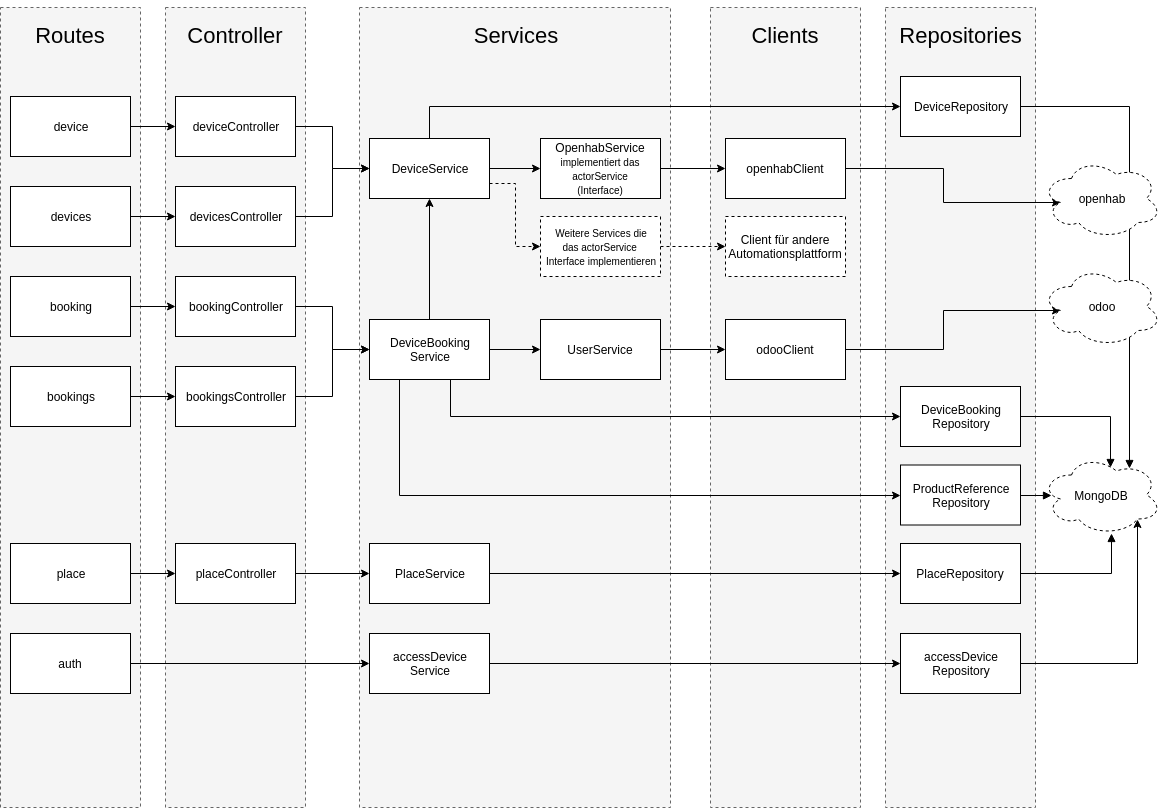

The diagram above was exported from draw.io. Its source (the exported page's mxGraphModel, read from the mxfile embedded in the PNG):
<mxGraphModel dx="1394" dy="728" grid="1" gridSize="10" guides="1" tooltips="1" connect="1" arrows="1" fold="1" page="1" pageScale="1" pageWidth="1169" pageHeight="827" math="0" shadow="0">
  <root>
    <mxCell id="0" />
    <mxCell id="1" parent="0" />
    <mxCell id="FSiZEnLIaux_TN3x6jLH-69" value="" style="rounded=0;whiteSpace=wrap;html=1;dashed=1;fillColor=#f5f5f5;strokeColor=#666666;fontColor=#333333;" parent="1" vertex="1">
      <mxGeometry x="904" y="27" width="150" height="800" as="geometry" />
    </mxCell>
    <mxCell id="FSiZEnLIaux_TN3x6jLH-68" value="" style="rounded=0;whiteSpace=wrap;html=1;dashed=1;fillColor=#f5f5f5;strokeColor=#666666;fontColor=#333333;" parent="1" vertex="1">
      <mxGeometry x="729" y="27" width="150" height="800" as="geometry" />
    </mxCell>
    <mxCell id="FSiZEnLIaux_TN3x6jLH-67" value="" style="rounded=0;whiteSpace=wrap;html=1;dashed=1;fillColor=#f5f5f5;strokeColor=#666666;fontColor=#333333;" parent="1" vertex="1">
      <mxGeometry x="378" y="27" width="311" height="800" as="geometry" />
    </mxCell>
    <mxCell id="FSiZEnLIaux_TN3x6jLH-66" value="" style="rounded=0;whiteSpace=wrap;html=1;dashed=1;fillColor=#f5f5f5;strokeColor=#666666;fontColor=#333333;" parent="1" vertex="1">
      <mxGeometry x="184" y="27" width="140" height="800" as="geometry" />
    </mxCell>
    <mxCell id="FSiZEnLIaux_TN3x6jLH-64" value="" style="rounded=0;whiteSpace=wrap;html=1;dashed=1;fillColor=#f5f5f5;strokeColor=#666666;fontColor=#333333;" parent="1" vertex="1">
      <mxGeometry x="19" y="27" width="140" height="800" as="geometry" />
    </mxCell>
    <mxCell id="FSiZEnLIaux_TN3x6jLH-1" value="&lt;font style=&quot;font-size: 22px&quot;&gt;Routes&lt;/font&gt;" style="text;html=1;strokeColor=none;fillColor=none;align=center;verticalAlign=middle;whiteSpace=wrap;rounded=0;" parent="1" vertex="1">
      <mxGeometry x="34" y="20" width="110" height="70" as="geometry" />
    </mxCell>
    <mxCell id="FSiZEnLIaux_TN3x6jLH-2" value="&lt;font style=&quot;font-size: 22px&quot;&gt;Controller&lt;br&gt;&lt;/font&gt;" style="text;html=1;strokeColor=none;fillColor=none;align=center;verticalAlign=middle;whiteSpace=wrap;rounded=0;" parent="1" vertex="1">
      <mxGeometry x="199" y="20" width="110" height="70" as="geometry" />
    </mxCell>
    <mxCell id="FSiZEnLIaux_TN3x6jLH-3" value="&lt;font style=&quot;font-size: 22px&quot;&gt;Services&lt;br&gt;&lt;/font&gt;" style="text;html=1;strokeColor=none;fillColor=none;align=center;verticalAlign=middle;whiteSpace=wrap;rounded=0;" parent="1" vertex="1">
      <mxGeometry x="478.5" y="20" width="110" height="70" as="geometry" />
    </mxCell>
    <mxCell id="FSiZEnLIaux_TN3x6jLH-4" value="&lt;font style=&quot;font-size: 22px&quot;&gt;Clients&lt;br&gt;&lt;/font&gt;" style="text;html=1;strokeColor=none;fillColor=none;align=center;verticalAlign=middle;whiteSpace=wrap;rounded=0;" parent="1" vertex="1">
      <mxGeometry x="749" y="20" width="110" height="70" as="geometry" />
    </mxCell>
    <mxCell id="FSiZEnLIaux_TN3x6jLH-5" value="&lt;font style=&quot;font-size: 22px&quot;&gt;Repositories&lt;br&gt;&lt;/font&gt;" style="text;html=1;strokeColor=none;fillColor=none;align=center;verticalAlign=middle;whiteSpace=wrap;rounded=0;" parent="1" vertex="1">
      <mxGeometry x="924" y="20" width="110" height="70" as="geometry" />
    </mxCell>
    <mxCell id="FSiZEnLIaux_TN3x6jLH-19" style="edgeStyle=orthogonalEdgeStyle;rounded=0;orthogonalLoop=1;jettySize=auto;html=1;exitX=1;exitY=0.5;exitDx=0;exitDy=0;entryX=0;entryY=0.5;entryDx=0;entryDy=0;" parent="1" source="FSiZEnLIaux_TN3x6jLH-6" target="FSiZEnLIaux_TN3x6jLH-12" edge="1">
      <mxGeometry relative="1" as="geometry" />
    </mxCell>
    <mxCell id="FSiZEnLIaux_TN3x6jLH-6" value="device" style="rounded=0;whiteSpace=wrap;html=1;" parent="1" vertex="1">
      <mxGeometry x="29" y="116" width="120" height="60" as="geometry" />
    </mxCell>
    <mxCell id="FSiZEnLIaux_TN3x6jLH-31" style="edgeStyle=orthogonalEdgeStyle;rounded=0;orthogonalLoop=1;jettySize=auto;html=1;exitX=1;exitY=0.5;exitDx=0;exitDy=0;entryX=0;entryY=0.5;entryDx=0;entryDy=0;" parent="1" source="FSiZEnLIaux_TN3x6jLH-7" target="FSiZEnLIaux_TN3x6jLH-13" edge="1">
      <mxGeometry relative="1" as="geometry" />
    </mxCell>
    <mxCell id="FSiZEnLIaux_TN3x6jLH-7" value="devices" style="rounded=0;whiteSpace=wrap;html=1;" parent="1" vertex="1">
      <mxGeometry x="29" y="206" width="120" height="60" as="geometry" />
    </mxCell>
    <mxCell id="FSiZEnLIaux_TN3x6jLH-32" style="edgeStyle=orthogonalEdgeStyle;rounded=0;orthogonalLoop=1;jettySize=auto;html=1;exitX=1;exitY=0.5;exitDx=0;exitDy=0;entryX=0;entryY=0.5;entryDx=0;entryDy=0;" parent="1" source="FSiZEnLIaux_TN3x6jLH-8" target="FSiZEnLIaux_TN3x6jLH-14" edge="1">
      <mxGeometry relative="1" as="geometry" />
    </mxCell>
    <mxCell id="FSiZEnLIaux_TN3x6jLH-8" value="booking" style="rounded=0;whiteSpace=wrap;html=1;" parent="1" vertex="1">
      <mxGeometry x="29" y="296" width="120" height="60" as="geometry" />
    </mxCell>
    <mxCell id="FSiZEnLIaux_TN3x6jLH-33" style="edgeStyle=orthogonalEdgeStyle;rounded=0;orthogonalLoop=1;jettySize=auto;html=1;exitX=1;exitY=0.5;exitDx=0;exitDy=0;entryX=0;entryY=0.5;entryDx=0;entryDy=0;" parent="1" source="FSiZEnLIaux_TN3x6jLH-9" target="FSiZEnLIaux_TN3x6jLH-15" edge="1">
      <mxGeometry relative="1" as="geometry" />
    </mxCell>
    <mxCell id="FSiZEnLIaux_TN3x6jLH-9" value="bookings" style="rounded=0;whiteSpace=wrap;html=1;" parent="1" vertex="1">
      <mxGeometry x="29" y="386" width="120" height="60" as="geometry" />
    </mxCell>
    <mxCell id="FSiZEnLIaux_TN3x6jLH-34" style="edgeStyle=orthogonalEdgeStyle;rounded=0;orthogonalLoop=1;jettySize=auto;html=1;exitX=1;exitY=0.5;exitDx=0;exitDy=0;" parent="1" source="FSiZEnLIaux_TN3x6jLH-10" target="FSiZEnLIaux_TN3x6jLH-16" edge="1">
      <mxGeometry relative="1" as="geometry" />
    </mxCell>
    <mxCell id="FSiZEnLIaux_TN3x6jLH-10" value="place" style="rounded=0;whiteSpace=wrap;html=1;" parent="1" vertex="1">
      <mxGeometry x="29" y="563" width="120" height="60" as="geometry" />
    </mxCell>
    <mxCell id="FSiZEnLIaux_TN3x6jLH-35" style="edgeStyle=orthogonalEdgeStyle;rounded=0;orthogonalLoop=1;jettySize=auto;html=1;exitX=1;exitY=0.5;exitDx=0;exitDy=0;entryX=0;entryY=0.5;entryDx=0;entryDy=0;" parent="1" source="FSiZEnLIaux_TN3x6jLH-11" target="ilfWUb-REgE01IezhPsx-1" edge="1">
      <mxGeometry relative="1" as="geometry">
        <mxPoint x="194" y="683" as="targetPoint" />
      </mxGeometry>
    </mxCell>
    <mxCell id="FSiZEnLIaux_TN3x6jLH-11" value="auth" style="rounded=0;whiteSpace=wrap;html=1;" parent="1" vertex="1">
      <mxGeometry x="29" y="653" width="120" height="60" as="geometry" />
    </mxCell>
    <mxCell id="FSiZEnLIaux_TN3x6jLH-20" style="edgeStyle=orthogonalEdgeStyle;rounded=0;orthogonalLoop=1;jettySize=auto;html=1;exitX=1;exitY=0.5;exitDx=0;exitDy=0;" parent="1" source="FSiZEnLIaux_TN3x6jLH-12" target="FSiZEnLIaux_TN3x6jLH-18" edge="1">
      <mxGeometry relative="1" as="geometry" />
    </mxCell>
    <mxCell id="FSiZEnLIaux_TN3x6jLH-12" value="deviceController&lt;br&gt;" style="rounded=0;whiteSpace=wrap;html=1;" parent="1" vertex="1">
      <mxGeometry x="194" y="116" width="120" height="60" as="geometry" />
    </mxCell>
    <mxCell id="FSiZEnLIaux_TN3x6jLH-21" style="edgeStyle=orthogonalEdgeStyle;rounded=0;orthogonalLoop=1;jettySize=auto;html=1;exitX=1;exitY=0.5;exitDx=0;exitDy=0;entryX=0;entryY=0.5;entryDx=0;entryDy=0;" parent="1" source="FSiZEnLIaux_TN3x6jLH-13" target="FSiZEnLIaux_TN3x6jLH-18" edge="1">
      <mxGeometry relative="1" as="geometry" />
    </mxCell>
    <mxCell id="FSiZEnLIaux_TN3x6jLH-13" value="devicesController&lt;br&gt;" style="rounded=0;whiteSpace=wrap;html=1;" parent="1" vertex="1">
      <mxGeometry x="194" y="206" width="120" height="60" as="geometry" />
    </mxCell>
    <mxCell id="FSiZEnLIaux_TN3x6jLH-23" style="edgeStyle=orthogonalEdgeStyle;rounded=0;orthogonalLoop=1;jettySize=auto;html=1;exitX=1;exitY=0.5;exitDx=0;exitDy=0;entryX=0;entryY=0.5;entryDx=0;entryDy=0;" parent="1" source="FSiZEnLIaux_TN3x6jLH-14" target="FSiZEnLIaux_TN3x6jLH-22" edge="1">
      <mxGeometry relative="1" as="geometry" />
    </mxCell>
    <mxCell id="FSiZEnLIaux_TN3x6jLH-14" value="bookingController&lt;br&gt;" style="rounded=0;whiteSpace=wrap;html=1;" parent="1" vertex="1">
      <mxGeometry x="194" y="296" width="120" height="60" as="geometry" />
    </mxCell>
    <mxCell id="FSiZEnLIaux_TN3x6jLH-25" style="edgeStyle=orthogonalEdgeStyle;rounded=0;orthogonalLoop=1;jettySize=auto;html=1;exitX=1;exitY=0.5;exitDx=0;exitDy=0;entryX=0;entryY=0.5;entryDx=0;entryDy=0;" parent="1" source="FSiZEnLIaux_TN3x6jLH-15" target="FSiZEnLIaux_TN3x6jLH-22" edge="1">
      <mxGeometry relative="1" as="geometry" />
    </mxCell>
    <mxCell id="FSiZEnLIaux_TN3x6jLH-15" value="bookingsController&lt;br&gt;" style="rounded=0;whiteSpace=wrap;html=1;" parent="1" vertex="1">
      <mxGeometry x="194" y="386" width="120" height="60" as="geometry" />
    </mxCell>
    <mxCell id="FSiZEnLIaux_TN3x6jLH-27" style="edgeStyle=orthogonalEdgeStyle;rounded=0;orthogonalLoop=1;jettySize=auto;html=1;exitX=1;exitY=0.5;exitDx=0;exitDy=0;entryX=0;entryY=0.5;entryDx=0;entryDy=0;" parent="1" source="FSiZEnLIaux_TN3x6jLH-16" target="FSiZEnLIaux_TN3x6jLH-26" edge="1">
      <mxGeometry relative="1" as="geometry" />
    </mxCell>
    <mxCell id="FSiZEnLIaux_TN3x6jLH-16" value="placeController" style="rounded=0;whiteSpace=wrap;html=1;" parent="1" vertex="1">
      <mxGeometry x="194" y="563" width="120" height="60" as="geometry" />
    </mxCell>
    <mxCell id="FSiZEnLIaux_TN3x6jLH-38" style="edgeStyle=orthogonalEdgeStyle;rounded=0;orthogonalLoop=1;jettySize=auto;html=1;exitX=1;exitY=0.5;exitDx=0;exitDy=0;" parent="1" source="FSiZEnLIaux_TN3x6jLH-18" target="FSiZEnLIaux_TN3x6jLH-36" edge="1">
      <mxGeometry relative="1" as="geometry" />
    </mxCell>
    <mxCell id="FSiZEnLIaux_TN3x6jLH-48" style="edgeStyle=orthogonalEdgeStyle;rounded=0;orthogonalLoop=1;jettySize=auto;html=1;exitX=1;exitY=0.75;exitDx=0;exitDy=0;entryX=0;entryY=0.5;entryDx=0;entryDy=0;dashed=1;" parent="1" source="FSiZEnLIaux_TN3x6jLH-18" target="FSiZEnLIaux_TN3x6jLH-47" edge="1">
      <mxGeometry relative="1" as="geometry" />
    </mxCell>
    <mxCell id="FSiZEnLIaux_TN3x6jLH-56" style="edgeStyle=orthogonalEdgeStyle;rounded=0;orthogonalLoop=1;jettySize=auto;html=1;exitX=0.5;exitY=0;exitDx=0;exitDy=0;entryX=0;entryY=0.5;entryDx=0;entryDy=0;" parent="1" source="FSiZEnLIaux_TN3x6jLH-18" target="FSiZEnLIaux_TN3x6jLH-55" edge="1">
      <mxGeometry relative="1" as="geometry" />
    </mxCell>
    <mxCell id="FSiZEnLIaux_TN3x6jLH-18" value="DeviceService&lt;br&gt;" style="rounded=0;whiteSpace=wrap;html=1;" parent="1" vertex="1">
      <mxGeometry x="388" y="158" width="120" height="60" as="geometry" />
    </mxCell>
    <mxCell id="FSiZEnLIaux_TN3x6jLH-39" style="edgeStyle=orthogonalEdgeStyle;rounded=0;orthogonalLoop=1;jettySize=auto;html=1;exitX=0.5;exitY=0;exitDx=0;exitDy=0;entryX=0.5;entryY=1;entryDx=0;entryDy=0;" parent="1" source="FSiZEnLIaux_TN3x6jLH-22" target="FSiZEnLIaux_TN3x6jLH-18" edge="1">
      <mxGeometry relative="1" as="geometry" />
    </mxCell>
    <mxCell id="FSiZEnLIaux_TN3x6jLH-53" style="edgeStyle=orthogonalEdgeStyle;rounded=0;orthogonalLoop=1;jettySize=auto;html=1;exitX=1;exitY=0.5;exitDx=0;exitDy=0;entryX=0;entryY=0.5;entryDx=0;entryDy=0;" parent="1" source="FSiZEnLIaux_TN3x6jLH-22" target="FSiZEnLIaux_TN3x6jLH-52" edge="1">
      <mxGeometry relative="1" as="geometry" />
    </mxCell>
    <mxCell id="FSiZEnLIaux_TN3x6jLH-58" style="edgeStyle=orthogonalEdgeStyle;rounded=0;orthogonalLoop=1;jettySize=auto;html=1;exitX=0.5;exitY=1;exitDx=0;exitDy=0;entryX=0;entryY=0.5;entryDx=0;entryDy=0;" parent="1" source="FSiZEnLIaux_TN3x6jLH-22" target="FSiZEnLIaux_TN3x6jLH-57" edge="1">
      <mxGeometry relative="1" as="geometry">
        <Array as="points">
          <mxPoint x="469" y="399" />
          <mxPoint x="469" y="436" />
        </Array>
      </mxGeometry>
    </mxCell>
    <mxCell id="FSiZEnLIaux_TN3x6jLH-62" style="edgeStyle=orthogonalEdgeStyle;rounded=0;orthogonalLoop=1;jettySize=auto;html=1;exitX=0.25;exitY=1;exitDx=0;exitDy=0;entryX=0;entryY=0.5;entryDx=0;entryDy=0;" parent="1" source="FSiZEnLIaux_TN3x6jLH-22" target="FSiZEnLIaux_TN3x6jLH-61" edge="1">
      <mxGeometry relative="1" as="geometry" />
    </mxCell>
    <mxCell id="FSiZEnLIaux_TN3x6jLH-22" value="DeviceBooking&lt;br&gt;Service&lt;br&gt;" style="rounded=0;whiteSpace=wrap;html=1;" parent="1" vertex="1">
      <mxGeometry x="388" y="339" width="120" height="60" as="geometry" />
    </mxCell>
    <mxCell id="FSiZEnLIaux_TN3x6jLH-60" style="edgeStyle=orthogonalEdgeStyle;rounded=0;orthogonalLoop=1;jettySize=auto;html=1;exitX=1;exitY=0.5;exitDx=0;exitDy=0;entryX=0;entryY=0.5;entryDx=0;entryDy=0;" parent="1" source="FSiZEnLIaux_TN3x6jLH-26" target="FSiZEnLIaux_TN3x6jLH-59" edge="1">
      <mxGeometry relative="1" as="geometry" />
    </mxCell>
    <mxCell id="FSiZEnLIaux_TN3x6jLH-26" value="PlaceService&lt;br&gt;" style="rounded=0;whiteSpace=wrap;html=1;" parent="1" vertex="1">
      <mxGeometry x="388" y="563" width="120" height="60" as="geometry" />
    </mxCell>
    <mxCell id="FSiZEnLIaux_TN3x6jLH-42" style="edgeStyle=orthogonalEdgeStyle;rounded=0;orthogonalLoop=1;jettySize=auto;html=1;exitX=1;exitY=0.5;exitDx=0;exitDy=0;entryX=0;entryY=0.5;entryDx=0;entryDy=0;" parent="1" source="FSiZEnLIaux_TN3x6jLH-36" target="FSiZEnLIaux_TN3x6jLH-41" edge="1">
      <mxGeometry relative="1" as="geometry" />
    </mxCell>
    <mxCell id="FSiZEnLIaux_TN3x6jLH-36" value="OpenhabService&lt;br&gt;&lt;font style=&quot;font-size: 10px&quot;&gt;implementiert das&lt;br&gt;actorService&lt;br&gt;(Interface)&lt;/font&gt;&lt;br&gt;" style="rounded=0;whiteSpace=wrap;html=1;" parent="1" vertex="1">
      <mxGeometry x="559" y="158" width="120" height="60" as="geometry" />
    </mxCell>
    <mxCell id="FSiZEnLIaux_TN3x6jLH-73" style="edgeStyle=orthogonalEdgeStyle;rounded=0;orthogonalLoop=1;jettySize=auto;html=1;exitX=1;exitY=0.5;exitDx=0;exitDy=0;entryX=0.16;entryY=0.55;entryDx=0;entryDy=0;entryPerimeter=0;" parent="1" source="FSiZEnLIaux_TN3x6jLH-41" target="FSiZEnLIaux_TN3x6jLH-71" edge="1">
      <mxGeometry relative="1" as="geometry" />
    </mxCell>
    <mxCell id="FSiZEnLIaux_TN3x6jLH-41" value="openhabClient&lt;br&gt;" style="rounded=0;whiteSpace=wrap;html=1;" parent="1" vertex="1">
      <mxGeometry x="744" y="158" width="120" height="60" as="geometry" />
    </mxCell>
    <mxCell id="FSiZEnLIaux_TN3x6jLH-43" value="Client für andere Automationsplattform" style="rounded=0;whiteSpace=wrap;html=1;dashed=1;" parent="1" vertex="1">
      <mxGeometry x="744" y="236" width="120" height="60" as="geometry" />
    </mxCell>
    <mxCell id="FSiZEnLIaux_TN3x6jLH-49" style="edgeStyle=orthogonalEdgeStyle;rounded=0;orthogonalLoop=1;jettySize=auto;html=1;exitX=1;exitY=0.5;exitDx=0;exitDy=0;entryX=0;entryY=0.5;entryDx=0;entryDy=0;dashed=1;" parent="1" source="FSiZEnLIaux_TN3x6jLH-47" target="FSiZEnLIaux_TN3x6jLH-43" edge="1">
      <mxGeometry relative="1" as="geometry" />
    </mxCell>
    <mxCell id="FSiZEnLIaux_TN3x6jLH-47" value="&lt;font style=&quot;font-size: 10px&quot;&gt;Weitere Services die&lt;br&gt;das actorService&amp;nbsp;&lt;br&gt;Interface implementieren&lt;/font&gt;&lt;br&gt;" style="rounded=0;whiteSpace=wrap;html=1;dashed=1;" parent="1" vertex="1">
      <mxGeometry x="559" y="236" width="120" height="60" as="geometry" />
    </mxCell>
    <mxCell id="FSiZEnLIaux_TN3x6jLH-74" style="edgeStyle=orthogonalEdgeStyle;rounded=0;orthogonalLoop=1;jettySize=auto;html=1;exitX=1;exitY=0.5;exitDx=0;exitDy=0;entryX=0.16;entryY=0.55;entryDx=0;entryDy=0;entryPerimeter=0;" parent="1" source="FSiZEnLIaux_TN3x6jLH-50" target="FSiZEnLIaux_TN3x6jLH-72" edge="1">
      <mxGeometry relative="1" as="geometry" />
    </mxCell>
    <mxCell id="FSiZEnLIaux_TN3x6jLH-50" value="odooClient&lt;br&gt;" style="rounded=0;whiteSpace=wrap;html=1;" parent="1" vertex="1">
      <mxGeometry x="744" y="339" width="120" height="60" as="geometry" />
    </mxCell>
    <mxCell id="FSiZEnLIaux_TN3x6jLH-54" style="edgeStyle=orthogonalEdgeStyle;rounded=0;orthogonalLoop=1;jettySize=auto;html=1;exitX=1;exitY=0.5;exitDx=0;exitDy=0;entryX=0;entryY=0.5;entryDx=0;entryDy=0;" parent="1" source="FSiZEnLIaux_TN3x6jLH-52" target="FSiZEnLIaux_TN3x6jLH-50" edge="1">
      <mxGeometry relative="1" as="geometry" />
    </mxCell>
    <mxCell id="FSiZEnLIaux_TN3x6jLH-52" value="UserService&lt;br&gt;" style="rounded=0;whiteSpace=wrap;html=1;" parent="1" vertex="1">
      <mxGeometry x="559" y="339" width="120" height="60" as="geometry" />
    </mxCell>
    <mxCell id="uqsoWcnm6ufR-ajQsdyi-14" style="edgeStyle=orthogonalEdgeStyle;rounded=0;orthogonalLoop=1;jettySize=auto;html=1;exitX=1;exitY=0.5;exitDx=0;exitDy=0;entryX=0.733;entryY=0.169;entryDx=0;entryDy=0;entryPerimeter=0;startArrow=none;startFill=0;endArrow=block;endFill=1;" parent="1" source="FSiZEnLIaux_TN3x6jLH-55" target="uqsoWcnm6ufR-ajQsdyi-1" edge="1">
      <mxGeometry relative="1" as="geometry" />
    </mxCell>
    <mxCell id="FSiZEnLIaux_TN3x6jLH-55" value="DeviceRepository&lt;br&gt;" style="rounded=0;whiteSpace=wrap;html=1;" parent="1" vertex="1">
      <mxGeometry x="919" y="96" width="120" height="60" as="geometry" />
    </mxCell>
    <mxCell id="uqsoWcnm6ufR-ajQsdyi-11" style="edgeStyle=orthogonalEdgeStyle;rounded=0;orthogonalLoop=1;jettySize=auto;html=1;exitX=1;exitY=0.5;exitDx=0;exitDy=0;entryX=0.578;entryY=0.15;entryDx=0;entryDy=0;entryPerimeter=0;startArrow=none;startFill=0;endArrow=block;endFill=1;" parent="1" source="FSiZEnLIaux_TN3x6jLH-57" target="uqsoWcnm6ufR-ajQsdyi-1" edge="1">
      <mxGeometry relative="1" as="geometry" />
    </mxCell>
    <mxCell id="FSiZEnLIaux_TN3x6jLH-57" value="DeviceBooking&lt;br&gt;Repository&lt;br&gt;" style="rounded=0;whiteSpace=wrap;html=1;" parent="1" vertex="1">
      <mxGeometry x="919" y="406" width="120" height="60" as="geometry" />
    </mxCell>
    <mxCell id="uqsoWcnm6ufR-ajQsdyi-12" style="edgeStyle=orthogonalEdgeStyle;rounded=0;orthogonalLoop=1;jettySize=auto;html=1;exitX=1;exitY=0.5;exitDx=0;exitDy=0;entryX=0.583;entryY=0.976;entryDx=0;entryDy=0;entryPerimeter=0;startArrow=none;startFill=0;endArrow=block;endFill=1;" parent="1" source="FSiZEnLIaux_TN3x6jLH-59" target="uqsoWcnm6ufR-ajQsdyi-1" edge="1">
      <mxGeometry relative="1" as="geometry" />
    </mxCell>
    <mxCell id="FSiZEnLIaux_TN3x6jLH-59" value="PlaceRepository&lt;br&gt;" style="rounded=0;whiteSpace=wrap;html=1;" parent="1" vertex="1">
      <mxGeometry x="919" y="563" width="120" height="60" as="geometry" />
    </mxCell>
    <mxCell id="uqsoWcnm6ufR-ajQsdyi-10" style="edgeStyle=orthogonalEdgeStyle;rounded=0;orthogonalLoop=1;jettySize=auto;html=1;exitX=1;exitY=0.5;exitDx=0;exitDy=0;entryX=0.083;entryY=0.501;entryDx=0;entryDy=0;entryPerimeter=0;startArrow=none;startFill=0;endArrow=block;endFill=1;" parent="1" source="FSiZEnLIaux_TN3x6jLH-61" target="uqsoWcnm6ufR-ajQsdyi-1" edge="1">
      <mxGeometry relative="1" as="geometry" />
    </mxCell>
    <mxCell id="FSiZEnLIaux_TN3x6jLH-61" value="ProductReference&lt;br&gt;Repository&lt;br&gt;" style="rounded=0;whiteSpace=wrap;html=1;" parent="1" vertex="1">
      <mxGeometry x="919" y="484.5" width="120" height="60" as="geometry" />
    </mxCell>
    <mxCell id="FSiZEnLIaux_TN3x6jLH-71" value="openhab" style="ellipse;shape=cloud;whiteSpace=wrap;html=1;dashed=1;" parent="1" vertex="1">
      <mxGeometry x="1060" y="178" width="120" height="80" as="geometry" />
    </mxCell>
    <mxCell id="FSiZEnLIaux_TN3x6jLH-72" value="odoo" style="ellipse;shape=cloud;whiteSpace=wrap;html=1;dashed=1;" parent="1" vertex="1">
      <mxGeometry x="1060" y="286" width="120" height="80" as="geometry" />
    </mxCell>
    <mxCell id="uqsoWcnm6ufR-ajQsdyi-1" value="MongoDB&lt;br&gt;" style="ellipse;shape=cloud;whiteSpace=wrap;html=1;dashed=1;" parent="1" vertex="1">
      <mxGeometry x="1060" y="474.5" width="120" height="80" as="geometry" />
    </mxCell>
    <mxCell id="ilfWUb-REgE01IezhPsx-1" value="accessDevice&lt;br&gt;Service&lt;br&gt;" style="rounded=0;whiteSpace=wrap;html=1;" vertex="1" parent="1">
      <mxGeometry x="388" y="653" width="120" height="60" as="geometry" />
    </mxCell>
    <mxCell id="ilfWUb-REgE01IezhPsx-4" style="edgeStyle=orthogonalEdgeStyle;rounded=0;orthogonalLoop=1;jettySize=auto;html=1;exitX=1;exitY=0.5;exitDx=0;exitDy=0;entryX=0.8;entryY=0.8;entryDx=0;entryDy=0;entryPerimeter=0;" edge="1" parent="1" source="ilfWUb-REgE01IezhPsx-2" target="uqsoWcnm6ufR-ajQsdyi-1">
      <mxGeometry relative="1" as="geometry" />
    </mxCell>
    <mxCell id="ilfWUb-REgE01IezhPsx-2" value="accessDevice&lt;br&gt;Repository&lt;br&gt;" style="rounded=0;whiteSpace=wrap;html=1;" vertex="1" parent="1">
      <mxGeometry x="919" y="653" width="120" height="60" as="geometry" />
    </mxCell>
    <mxCell id="ilfWUb-REgE01IezhPsx-3" style="edgeStyle=orthogonalEdgeStyle;rounded=0;orthogonalLoop=1;jettySize=auto;html=1;exitX=1;exitY=0.5;exitDx=0;exitDy=0;entryX=0;entryY=0.5;entryDx=0;entryDy=0;" edge="1" parent="1" target="ilfWUb-REgE01IezhPsx-2">
      <mxGeometry relative="1" as="geometry">
        <mxPoint x="508" y="683" as="sourcePoint" />
        <mxPoint x="747" y="683" as="targetPoint" />
      </mxGeometry>
    </mxCell>
  </root>
</mxGraphModel>